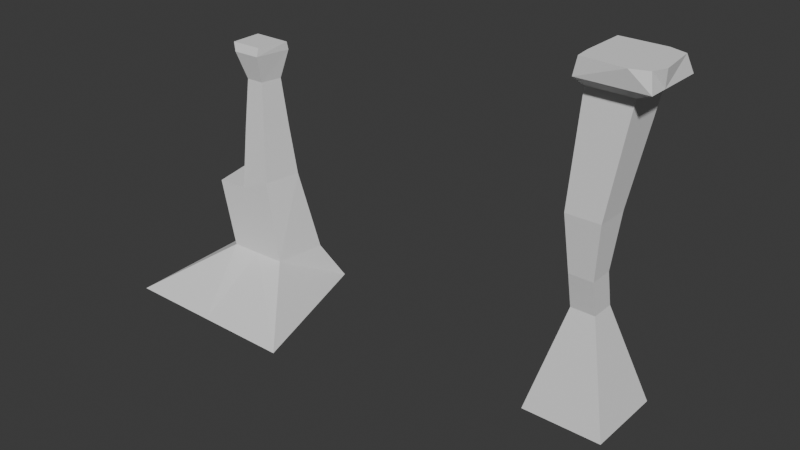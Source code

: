 # Source: B_ChallengeIslandBlockout.blend  (saved by Blender 4.0.36; exported with 4.5.12 LTS)
import bpy
from mathutils import Matrix  # noqa: F401  (used for matrix-valued properties, if any)

bpy.ops.wm.read_factory_settings(use_empty=True)
scene = bpy.context.scene
scene.name = 'Scene'

# ---- collections
col_collection = bpy.data.collections.new('Collection'); scene.collection.children.link(col_collection)

# ---- world
world_world = bpy.data.worlds.new('World'); scene.world = world_world
world_world.use_nodes = True; world_world.node_tree.nodes.clear()
_N = world_world.node_tree.nodes; _L = world_world.node_tree.links
n0 = _N.new('ShaderNodeOutputWorld'); n0.name = 'World Output'; n0.location = (300, 300)
n1 = _N.new('ShaderNodeBackground'); n1.name = 'Background'; n1.location = (10, 300)
n1.inputs[0].default_value = (0.05088, 0.05088, 0.05088, 1.0)
_L.new(n1.outputs[0], n0.inputs[0])
n0.is_active_output = True
world_world.color = (0.05088, 0.05088, 0.05088)
world_world.use_sun_shadow = False
world_world.sun_shadow_jitter_overblur = 0.0

# ---- meshes
me_cube_001 = bpy.data.meshes.new('Cube.001')
me_cube_001.from_pydata([(-15.52, -10.22, -34.85), (-6.195, -2.897, 0.01274), (-15.52, 16.43, -34.85), (-6.195, 5.103, 0.01274), (11.13, -10.22, -34.85), (1.805, -2.897, 0.01274), (11.13, 16.43, -34.85), (1.805, 5.103, 0.01274), (-6.195, -5.486, 11.88), (-6.195, 2.514, 11.88), (1.805, 2.514, 11.88), (1.805, -5.486, 11.88), (-7.863, -7.154, 30.42), (-7.863, 4.182, 30.42), (3.473, 4.182, 30.42), (3.473, -7.154, 30.42), (-6.33, -4.666, 65.6), (-6.33, 10.07, 65.6), (8.407, 10.07, 65.6), (8.407, -4.666, 65.6), (-5.609, -5.758, 75.47), (-5.609, 8.979, 75.47), (9.128, 8.979, 75.47), (9.128, -5.758, 75.47), (15.63, 10.07, 69.73), (15.63, -4.666, 69.73), (14.61, 7.207, 75.47), (16.35, -5.758, 75.47), (8.407, -11.02, 69.73), (-6.33, -11.02, 69.73), (9.128, -12.12, 75.47), (-5.044, -11.06, 75.47), (14.53, -10.3, 75.47), (15.63, -11.02, 69.73)], [], [(0, 1, 3, 2), (2, 3, 7, 6), (6, 7, 5, 4), (4, 5, 1, 0), (2, 6, 4, 0), (5, 7, 10, 11), (9, 8, 12, 13), (3, 1, 8, 9), (1, 5, 11, 8), (7, 3, 9, 10), (12, 15, 19, 16), (8, 11, 15, 12), (10, 9, 13, 14), (11, 10, 14, 15), (18, 22, 26, 24), (14, 13, 17, 18), (15, 14, 18, 19), (13, 12, 16, 17), (22, 21, 20, 23), (17, 16, 20, 21), (20, 16, 29, 31), (18, 17, 21, 22), (25, 24, 26, 27), (22, 23, 27, 26), (19, 18, 24, 25), (16, 19, 28, 29), (29, 28, 30, 31), (30, 28, 33, 32), (19, 25, 33, 28), (25, 27, 32, 33), (27, 23, 30, 32), (23, 20, 31, 30)])
_uv = me_cube_001.uv_layers.new(name='UVMap')
_uv.uv.foreach_set('vector', [0.375, 0.0, 0.625, 0.0, 0.625, 0.25, 0.375, 0.25, 0.375, 0.25, 0.625, 0.25, 0.625, 0.5, 0.375, 0.5, 0.375, 0.5, 0.625, 0.5, 0.625, 0.75, 0.375, 0.75, 0.375, 0.75, 0.625, 0.75, 0.625, 1.0, 0.375, 1.0, 0.125, 0.5, 0.375, 0.5, 0.375, 0.75, 0.125, 0.75, 0.625, 0.75, 0.625, 0.5, 0.625, 0.5, 0.625, 0.75, 0.625, 0.25, 0.625, 0.0, 0.625, 0.0, 0.625, 0.25, 0.625, 0.25, 0.625, 0.0, 0.625, 0.0, 0.625, 0.25, 0.625, 1.0, 0.625, 0.75, 0.625, 0.75, 0.625, 1.0, 0.625, 0.5, 0.625, 0.25, 0.625, 0.25, 0.625, 0.5, 0.625, 1.0, 0.625, 0.75, 0.625, 0.75, 0.625, 1.0, 0.625, 1.0, 0.625, 0.75, 0.625, 0.75, 0.625, 1.0, 0.625, 0.5, 0.625, 0.25, 0.625, 0.25, 0.625, 0.5, 0.625, 0.75, 0.625, 0.5, 0.625, 0.5, 0.625, 0.75, 0.625, 0.5, 0.625, 0.5, 0.625, 0.5, 0.625, 0.5, 0.625, 0.5, 0.625, 0.25, 0.625, 0.25, 0.625, 0.5, 0.625, 0.75, 0.625, 0.5, 0.625, 0.5, 0.625, 0.75, 0.625, 0.25, 0.625, 0.0, 0.625, 0.0, 0.625, 0.25, 0.625, 0.5, 0.875, 0.5, 0.875, 0.75, 0.625, 0.75, 0.625, 0.25, 0.625, 0.0, 0.625, 0.0, 0.625, 0.25, 0.625, 0.0, 0.625, 0.0, 0.625, 0.0, 0.625, 0.0, 0.625, 0.5, 0.625, 0.25, 0.625, 0.25, 0.625, 0.5, 0.625, 0.75, 0.625, 0.5, 0.625, 0.5, 0.625, 0.75, 0.625, 0.5, 0.625, 0.75, 0.625, 0.75, 0.625, 0.5, 0.625, 0.75, 0.625, 0.5, 0.625, 0.5, 0.625, 0.75, 0.625, 1.0, 0.625, 0.75, 0.625, 0.75, 0.625, 1.0, 0.625, 1.0, 0.625, 0.75, 0.625, 0.75, 0.625, 1.0, 0.625, 0.75, 0.625, 0.75, 0.625, 0.75, 0.625, 0.75, 0.625, 0.75, 0.625, 0.75, 0.625, 0.75, 0.625, 0.75, 0.625, 0.75, 0.625, 0.75, 0.625, 0.75, 0.625, 0.75, 0.625, 0.75, 0.625, 0.75, 0.625, 0.75, 0.625, 0.75, 0.625, 0.75, 0.875, 0.75, 0.875, 0.75, 0.625, 0.75])
me_cube_001.update()
me_cube_002 = bpy.data.meshes.new('Cube.002')
me_cube_002.from_pydata([(-23.93, -23.93, -6.8), (-4.386, -4.385, 6.8), (-12.85, 14.29, -6.938), (-6.8, 10.92, 6.8), (32.23, -25.97, -5.026), (13.11, -3.8, 6.8), (18.64, 17.39, -4.569), (15.11, 10.92, 6.8), (-8.795, -4.385, 26.31), (-11.21, 6.8, 26.31), (11.34, 6.8, 30.46), (9.34, -3.8, 30.46), (2.894, 15.84, -5.753), (4.154, 10.92, 6.8), (4.15, -24.95, -5.913), (4.361, -4.092, 6.8), (0.06557, 6.8, 26.31), (0.2726, -4.092, 26.31), (1.274, 5.549, 44.98), (9.923, 5.549, 44.98), (8.389, -2.583, 44.98), (1.433, -2.807, 44.98), (2.301, 4.486, 59.06), (8.719, 4.486, 59.06), (7.58, -1.549, 59.06), (2.418, -1.715, 59.06), (0.7298, 6.112, 67.06), (10.56, 6.112, 67.06), (8.817, -3.947, 67.06), (0.9103, -4.202, 67.06), (-0.499, 5.599, 69.37), (10.56, 5.599, 69.37), (8.817, -3.131, 69.37), (-0.3185, -3.386, 69.37)], [], [(0, 1, 3, 2), (12, 13, 7, 6), (6, 7, 5, 4), (14, 15, 1, 0), (12, 6, 4, 14), (3, 1, 8, 9), (16, 9, 8, 17), (15, 5, 11, 17), (13, 3, 9, 16), (5, 7, 10, 11), (7, 13, 16, 10), (1, 15, 17, 8), (10, 16, 18, 19), (2, 12, 14, 0), (4, 5, 15, 14), (2, 3, 13, 12), (18, 21, 25, 22), (11, 10, 19, 20), (17, 11, 20, 21), (16, 17, 21, 18), (23, 22, 26, 27), (20, 19, 23, 24), (21, 20, 24, 25), (19, 18, 22, 23), (26, 29, 33, 30), (22, 25, 29, 26), (24, 23, 27, 28), (25, 24, 28, 29), (31, 30, 33, 32), (28, 27, 31, 32), (29, 28, 32, 33), (27, 26, 30, 31)])
_uv = me_cube_002.uv_layers.new(name='UVMap')
_uv.uv.foreach_set('vector', [0.375, 0.0, 0.625, 0.0, 0.625, 0.25, 0.375, 0.25, 0.375, 0.375, 0.625, 0.375, 0.625, 0.5, 0.375, 0.5, 0.375, 0.5, 0.625, 0.5, 0.625, 0.75, 0.375, 0.75, 0.375, 0.875, 0.625, 0.875, 0.625, 1.0, 0.375, 1.0, 0.25, 0.5, 0.375, 0.5, 0.375, 0.75, 0.25, 0.75, 0.625, 0.25, 0.625, 0.0, 0.625, 0.0, 0.625, 0.25, 0.75, 0.5, 0.875, 0.5, 0.875, 0.75, 0.75, 0.75, 0.625, 0.875, 0.625, 0.75, 0.625, 0.75, 0.625, 0.875, 0.625, 0.375, 0.625, 0.25, 0.625, 0.25, 0.625, 0.375, 0.625, 0.75, 0.625, 0.5, 0.625, 0.5, 0.625, 0.75, 0.625, 0.5, 0.625, 0.375, 0.625, 0.375, 0.625, 0.5, 0.625, 1.0, 0.625, 0.875, 0.625, 0.875, 0.625, 1.0, 0.625, 0.5, 0.625, 0.375, 0.625, 0.375, 0.625, 0.5, 0.125, 0.5, 0.25, 0.5, 0.25, 0.75, 0.125, 0.75, 0.375, 0.75, 0.625, 0.75, 0.625, 0.875, 0.375, 0.875, 0.375, 0.25, 0.625, 0.25, 0.625, 0.375, 0.375, 0.375, 0.75, 0.5, 0.75, 0.75, 0.75, 0.75, 0.75, 0.5, 0.625, 0.75, 0.625, 0.5, 0.625, 0.5, 0.625, 0.75, 0.625, 0.875, 0.625, 0.75, 0.625, 0.75, 0.625, 0.875, 0.75, 0.5, 0.75, 0.75, 0.75, 0.75, 0.75, 0.5, 0.625, 0.5, 0.625, 0.375, 0.625, 0.375, 0.625, 0.5, 0.625, 0.75, 0.625, 0.5, 0.625, 0.5, 0.625, 0.75, 0.625, 0.875, 0.625, 0.75, 0.625, 0.75, 0.625, 0.875, 0.625, 0.5, 0.625, 0.375, 0.625, 0.375, 0.625, 0.5, 0.75, 0.5, 0.75, 0.75, 0.75, 0.75, 0.75, 0.5, 0.75, 0.5, 0.75, 0.75, 0.75, 0.75, 0.75, 0.5, 0.625, 0.75, 0.625, 0.5, 0.625, 0.5, 0.625, 0.75, 0.625, 0.875, 0.625, 0.75, 0.625, 0.75, 0.625, 0.875, 0.625, 0.5, 0.75, 0.5, 0.75, 0.75, 0.625, 0.75, 0.625, 0.75, 0.625, 0.5, 0.625, 0.5, 0.625, 0.75, 0.625, 0.875, 0.625, 0.75, 0.625, 0.75, 0.625, 0.875, 0.625, 0.5, 0.625, 0.375, 0.625, 0.375, 0.625, 0.5])
me_cube_002.update()

# ---- objects
ob_rock = bpy.data.objects.new('Rock', me_cube_001)
ob_cube = bpy.data.objects.new('Cube', me_cube_002)

# ---- transforms, parenting, visibility, modifiers, constraints
ob_rock.location = (0.0, 0.0, 0.0)
ob_cube.location = (-91.0, -41.0, 0.0)

# ---- collection membership
col_collection.objects.link(ob_rock)
col_collection.objects.link(ob_cube)

# ---- scene / render settings (as saved in the file)
scene.frame_start = 1; scene.frame_end = 250; scene.frame_set(1)
scene.render.engine = 'BLENDER_EEVEE_NEXT'
scene.cycles.sampling_pattern = 'TABULATED_SOBOL'
bpy.context.view_layer.update()

# ---- added for rendering (the .blend has no active camera and no usable light): camera, sun
cam_auto = bpy.data.cameras.new('AutoCamera')
cam_auto.lens = 50.0
cam_auto.sensor_width = 36.0
cam_auto.clip_end = 3096.31
ob_auto_camera = bpy.data.objects.new('AutoCamera', cam_auto)
scene.collection.objects.link(ob_auto_camera)
ob_auto_camera.location = (127.139, -236.987, 161.449)
ob_auto_camera.rotation_euler = (1.09748, -7.21219e-08, 0.694738)
scene.camera = ob_auto_camera
light_auto_sun = bpy.data.lights.new('AutoSun', 'SUN')
light_auto_sun.energy = 3.0
light_auto_sun.angle = 0.0523599
ob_auto_sun = bpy.data.objects.new('AutoSun', light_auto_sun)
scene.collection.objects.link(ob_auto_sun)
ob_auto_sun.rotation_euler = (0.872665, 0.174533, 0.523599)
bpy.context.view_layer.update()
